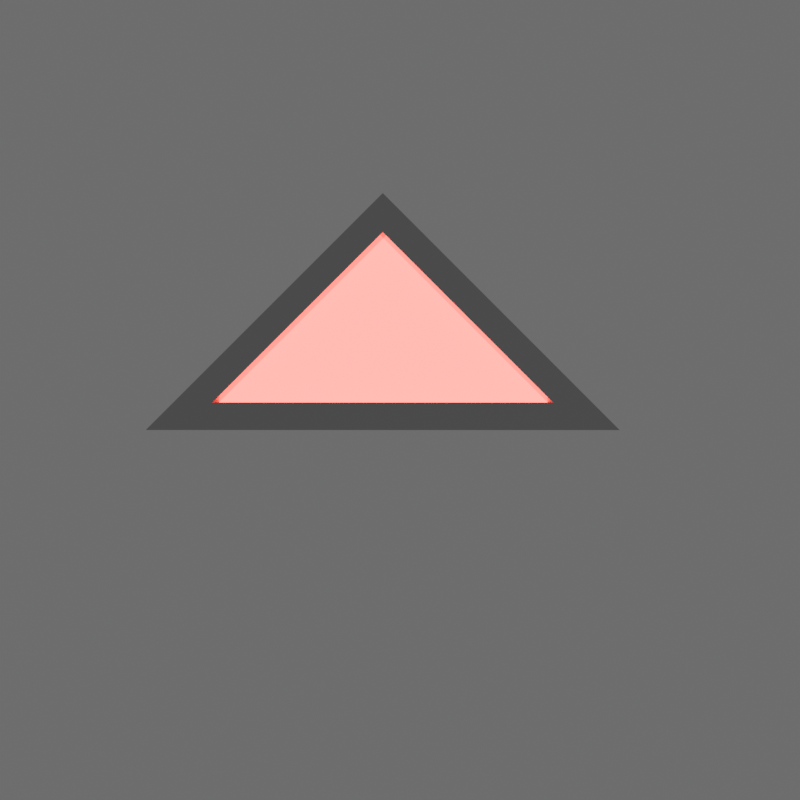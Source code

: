 # Source: untitled.blend  (saved by Blender 4.1.24; exported with 4.5.12 LTS)
import bpy
from mathutils import Matrix  # noqa: F401  (used for matrix-valued properties, if any)

bpy.ops.wm.read_factory_settings(use_empty=True)
scene = bpy.context.scene
scene.name = 'Scene'

# ---- collections
col_collection = bpy.data.collections.new('Collection'); scene.collection.children.link(col_collection)

# ---- materials (node trees are filled in below, after node groups)
mat_metal = bpy.data.materials.new('metal')
mat_metal.use_transparent_shadow = False
mat_another_red = bpy.data.materials.new('another red')
mat_another_red.use_transparent_shadow = False

# ---- material node trees
mat_metal.use_nodes = True; mat_metal.node_tree.nodes.clear()
_N = mat_metal.node_tree.nodes; _L = mat_metal.node_tree.links
n0 = _N.new('ShaderNodeBsdfPrincipled'); n0.name = 'Principled BSDF'; n0.location = (10, 300)
n0.inputs[0].default_value = (0.4751, 0.4751, 0.4751, 1.0)
n0.inputs[1].default_value = 0.6545
n0.inputs[2].default_value = 0.1136
n1 = _N.new('ShaderNodeOutputMaterial'); n1.name = 'Material Output'; n1.location = (300, 300)
_L.new(n0.outputs[0], n1.inputs[0])
n1.is_active_output = True
mat_another_red.use_nodes = True; mat_another_red.node_tree.nodes.clear()
_N = mat_another_red.node_tree.nodes; _L = mat_another_red.node_tree.links
n0 = _N.new('ShaderNodeBsdfPrincipled'); n0.name = 'Principled BSDF'; n0.location = (-52, 169)
n0.inputs[0].default_value = (0.8, 0.003026, 0.01289, 1.0)
n0.inputs[27].default_value = (1.0, 0.0, 0.00109, 1.0)
n1 = _N.new('ShaderNodeOutputMaterial'); n1.name = 'Material Output'; n1.location = (300, 300)
n2 = _N.new('ShaderNodeBsdfPrincipled'); n2.name = 'Principled BSDF.001'; n2.location = (-68, 504)
n3 = _N.new('ShaderNodeValue'); n3.name = 'Value'; n3.location = (-275, -180)
n3.outputs[0].default_value = 9.198
_L.new(n0.outputs[0], n1.inputs[0])
_L.new(n3.outputs[0], n0.inputs[28])
n1.is_active_output = True

# ---- world
world_world = bpy.data.worlds.new('World'); scene.world = world_world
world_world.use_nodes = True; world_world.node_tree.nodes.clear()
_N = world_world.node_tree.nodes; _L = world_world.node_tree.links
n0 = _N.new('ShaderNodeOutputWorld'); n0.name = 'World Output'; n0.location = (300, 300)
n1 = _N.new('ShaderNodeBackground'); n1.name = 'Background'; n1.location = (10, 300)
n1.inputs[0].default_value = (0.9119, 0.9119, 0.9119, 1.0)
n1.inputs[1].default_value = 0.17
_L.new(n1.outputs[0], n0.inputs[0])
n0.is_active_output = True
world_world.color = (0.05088, 0.05088, 0.05088)
world_world.use_sun_shadow = False
world_world.sun_shadow_jitter_overblur = 0.0

# ---- cameras
cam_camera = bpy.data.cameras.new('Camera')
cam_camera.passepartout_alpha = 1.0
cam_camera.clip_end = 100.0
cam_camera.lens = 26.0
cam_camera.ortho_scale = 7.314

# ---- lights
light_light = bpy.data.lights.new('Light', 'POINT')
light_light.transmission_factor = 0.0
light_light.energy = 1000.0
light_light.shadow_soft_size = 0.1
light_light.shadow_maximum_resolution = 0.006
light_light.use_absolute_resolution = True

# ---- meshes
me_plane = bpy.data.meshes.new('Plane')
me_plane.from_pydata([(-0.6575, -0.6575, -0.2204), (1.342, -0.6575, -0.2204), (-0.6575, 1.342, -0.2204), (-0.6575, -0.6575, -0.2204), (1.342, -0.6575, -0.2204), (-0.6575, 1.342, -0.2204), (-0.4925, -0.4925, 0.1899), (0.9439, -0.4925, 0.1899), (-0.4925, 0.9439, 0.1899), (-0.6575, 1.342, 0.1899), (-0.6575, -0.6575, 0.1899), (1.342, -0.6575, 0.1899), (-0.3168, -0.3168, 0.06095), (0.5199, -0.3168, 0.06095), (-0.3168, 0.5199, 0.06095), (-0.4925, 0.9439, 0.06095), (-0.4925, -0.4925, 0.06095), (0.9439, -0.4925, 0.06095)], [], [(2, 0, 1), (5, 4, 11, 9), (2, 1, 4, 5), (1, 0, 3, 4), (0, 2, 5, 3), (8, 7, 17, 15), (4, 3, 10, 11), (3, 5, 9, 10), (8, 6, 10, 9), (6, 7, 11, 10), (7, 8, 9, 11), (14, 13, 12), (7, 6, 16, 17), (6, 8, 15, 16), (14, 12, 16, 15), (12, 13, 17, 16), (13, 14, 15, 17)])
me_plane.polygons.foreach_set('material_index', [0, 0, 0, 0, 0, 0, 0, 0, 0, 0, 0, 1, 0, 0, 1, 1, 1])
_uv = me_plane.uv_layers.new(name='UVMap')
_uv.uv.foreach_set('vector', [0.0, 0.0, 0.0, 0.0, 0.0, 0.0, 0.0, 0.0, 0.0, 0.0, 0.0, 0.0, 0.0, 0.0, 0.0, 0.0, 0.0, 0.0, 0.0, 0.0, 0.0, 0.0, 0.0, 0.0, 0.0, 0.0, 0.0, 0.0, 0.0, 0.0, 0.0, 0.0, 0.0, 0.0, 0.0, 0.0, 0.0, 0.0, 0.0, 0.0, 0.0, 0.0, 0.0, 0.0, 0.0, 0.0, 0.0, 0.0, 0.0, 0.0, 0.0, 0.0, 0.0, 0.0, 0.0, 0.0, 0.0, 0.0, 0.0, 0.0, 0.0, 0.0, 0.0, 0.0, 0.0, 0.0, 0.0, 0.0, 0.0, 0.0, 0.0, 0.0, 0.0, 0.0, 0.0, 0.0, 0.0, 0.0, 0.0, 0.0, 0.0, 0.0, 0.0, 0.0, 0.0, 0.0, 0.0, 0.0, 0.0, 0.0, 0.0, 0.0, 0.0, 0.0, 0.0, 0.0, 0.0, 0.0, 0.0, 0.0, 0.0, 0.0, 0.0, 0.0, 0.0, 0.0, 0.0, 0.0, 0.0, 0.0, 0.0, 0.0, 0.0, 0.0, 0.0, 0.0, 0.0, 0.0, 0.0, 0.0, 0.0, 0.0, 0.0, 0.0, 0.0, 0.0, 0.0, 0.0, 0.0, 0.0, 0.0, 0.0])
me_plane.materials.append(mat_metal)
me_plane.materials.append(mat_another_red)
me_plane.materials.append(None)
me_plane.update()

# ---- objects
ob_light = bpy.data.objects.new('Light', light_light)
ob_camera = bpy.data.objects.new('Camera', cam_camera)
ob_plane = bpy.data.objects.new('Plane', me_plane)

# ---- transforms, parenting, visibility, modifiers, constraints
ob_light.location = (30.87, 7.614, 44.71)
ob_light.rotation_euler = (0.6503, 0.05522, 1.866)
ob_light.scale = (14.15, 14.15, 14.15)
ob_light.lock_rotations_4d = False
ob_light.empty_display_type = 'ARROWS'
ob_light.color = (0.0, 0.0, 0.0, 0.0)
ob_light.lineart.crease_threshold = 0.0
ob_camera.location = (4.312, 1.458, 51.46)
ob_camera.rotation_euler = (0.0, -0.0, 1.571)
ob_camera.scale = (1.0, 1.0, 1.0)
ob_camera.lock_rotations_4d = False
ob_camera.empty_display_type = 'ARROWS'
ob_camera.color = (0.0, 0.0, 0.0, 0.0)
ob_camera.display_type = 'WIRE'
ob_camera.lineart.crease_threshold = 0.0
ob_plane.location = (0.0, 0.0, 0.0)
ob_plane.rotation_euler = (0.0, -0.0, -0.7854)
ob_plane.scale = (14.15, 14.15, 14.15)

# ---- collection membership
col_collection.objects.link(ob_light)
col_collection.objects.link(ob_camera)
col_collection.objects.link(ob_plane)

# ---- scene / render settings (as saved in the file)
scene.camera = ob_camera
scene.frame_start = 1; scene.frame_end = 250; scene.frame_set(226)
scene.render.engine = 'BLENDER_EEVEE_NEXT'
scene.render.resolution_x = 250
scene.render.resolution_y = 250
scene.render.film_transparent = True
scene.cycles.sampling_pattern = 'TABULATED_SOBOL'
scene.eevee.taa_render_samples = 12
scene.eevee.use_taa_reprojection = False
scene.eevee.ray_tracing_options.trace_max_roughness = 0.0
bpy.context.view_layer.update()
